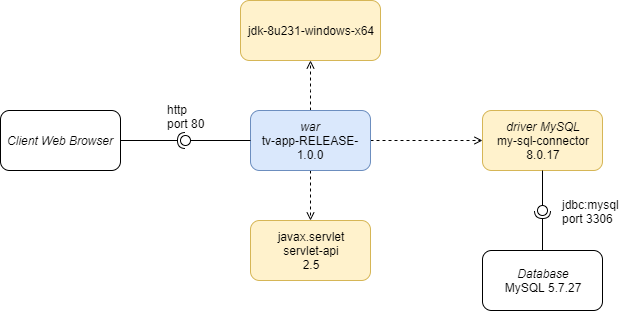

The diagram above was exported from draw.io. Its source (the exported page's mxGraphModel, read from the mxfile embedded in the PNG):
<mxGraphModel dx="854" dy="506" grid="1" gridSize="10" guides="1" tooltips="1" connect="1" arrows="1" fold="1" page="1" pageScale="1" pageWidth="827" pageHeight="1169" math="0" shadow="0">
  <root>
    <mxCell id="0" />
    <mxCell id="1" parent="0" />
    <mxCell id="jMOdDbwmW2lASzxe5gtT-8" value="" style="edgeStyle=orthogonalEdgeStyle;rounded=0;orthogonalLoop=1;jettySize=auto;html=1;entryX=0;entryY=0.5;entryDx=0;entryDy=0;dashed=1;endArrow=open;endFill=0;" parent="1" source="jMOdDbwmW2lASzxe5gtT-2" target="jMOdDbwmW2lASzxe5gtT-6" edge="1">
      <mxGeometry relative="1" as="geometry">
        <mxPoint x="730" y="150" as="targetPoint" />
      </mxGeometry>
    </mxCell>
    <mxCell id="jMOdDbwmW2lASzxe5gtT-17" value="" style="edgeStyle=orthogonalEdgeStyle;rounded=0;orthogonalLoop=1;jettySize=auto;html=1;endArrow=open;endFill=0;dashed=1;entryX=0.5;entryY=0;entryDx=0;entryDy=0;" parent="1" source="jMOdDbwmW2lASzxe5gtT-2" target="957r3AZeqvesDRNMv1A5-1" edge="1">
      <mxGeometry relative="1" as="geometry">
        <Array as="points" />
        <mxPoint x="590" y="230" as="targetPoint" />
      </mxGeometry>
    </mxCell>
    <mxCell id="jMOdDbwmW2lASzxe5gtT-32" style="edgeStyle=orthogonalEdgeStyle;rounded=0;orthogonalLoop=1;jettySize=auto;html=1;entryX=0.5;entryY=1;entryDx=0;entryDy=0;dashed=1;endArrow=open;endFill=0;" parent="1" source="jMOdDbwmW2lASzxe5gtT-2" target="jMOdDbwmW2lASzxe5gtT-31" edge="1">
      <mxGeometry relative="1" as="geometry">
        <Array as="points">
          <mxPoint x="590" y="100" />
          <mxPoint x="590" y="100" />
        </Array>
      </mxGeometry>
    </mxCell>
    <mxCell id="jMOdDbwmW2lASzxe5gtT-2" value="&lt;i&gt;war&lt;/i&gt;&lt;br&gt;tv-app-RELEASE-1.0.0" style="rounded=1;whiteSpace=wrap;html=1;fillColor=#dae8fc;strokeColor=#6c8ebf;" parent="1" vertex="1">
      <mxGeometry x="530" y="120" width="120" height="60" as="geometry" />
    </mxCell>
    <mxCell id="jMOdDbwmW2lASzxe5gtT-6" value="&lt;i&gt;driver MySQL&lt;/i&gt;&lt;br&gt;my-sql-connector&lt;br&gt;8.0.17" style="rounded=1;whiteSpace=wrap;html=1;fillColor=#fff2cc;strokeColor=#d6b656;" parent="1" vertex="1">
      <mxGeometry x="762" y="120" width="120" height="60" as="geometry" />
    </mxCell>
    <mxCell id="jMOdDbwmW2lASzxe5gtT-9" value="&lt;i&gt;Database&lt;/i&gt;&lt;br&gt;MySQL 5.7.27" style="rounded=1;whiteSpace=wrap;html=1;" parent="1" vertex="1">
      <mxGeometry x="762" y="260" width="120" height="60" as="geometry" />
    </mxCell>
    <mxCell id="jMOdDbwmW2lASzxe5gtT-13" value="" style="rounded=0;orthogonalLoop=1;jettySize=auto;html=1;endArrow=none;endFill=0;exitX=0.5;exitY=1;exitDx=0;exitDy=0;" parent="1" source="jMOdDbwmW2lASzxe5gtT-6" target="jMOdDbwmW2lASzxe5gtT-15" edge="1">
      <mxGeometry relative="1" as="geometry">
        <mxPoint x="190" y="505" as="sourcePoint" />
      </mxGeometry>
    </mxCell>
    <mxCell id="jMOdDbwmW2lASzxe5gtT-14" value="" style="rounded=0;orthogonalLoop=1;jettySize=auto;html=1;endArrow=halfCircle;endFill=0;entryX=0.5;entryY=0.5;entryDx=0;entryDy=0;endSize=6;strokeWidth=1;exitX=0.5;exitY=0;exitDx=0;exitDy=0;" parent="1" source="jMOdDbwmW2lASzxe5gtT-9" target="jMOdDbwmW2lASzxe5gtT-15" edge="1">
      <mxGeometry relative="1" as="geometry">
        <mxPoint x="230" y="505" as="sourcePoint" />
      </mxGeometry>
    </mxCell>
    <mxCell id="jMOdDbwmW2lASzxe5gtT-15" value="" style="ellipse;whiteSpace=wrap;html=1;fontFamily=Helvetica;fontSize=12;fontColor=#000000;align=center;strokeColor=#000000;fillColor=#ffffff;points=[];aspect=fixed;resizable=0;" parent="1" vertex="1">
      <mxGeometry x="817" y="215" width="10" height="10" as="geometry" />
    </mxCell>
    <mxCell id="jMOdDbwmW2lASzxe5gtT-31" value="jdk-8u231-windows-x64" style="rounded=1;whiteSpace=wrap;html=1;fillColor=#fff2cc;strokeColor=#d6b656;" parent="1" vertex="1">
      <mxGeometry x="520" y="10" width="140" height="60" as="geometry" />
    </mxCell>
    <mxCell id="jMOdDbwmW2lASzxe5gtT-34" value="jdbc:mysql&lt;br&gt;port 3306" style="text;html=1;resizable=0;points=[];autosize=1;align=left;verticalAlign=top;spacingTop=-4;" parent="1" vertex="1">
      <mxGeometry x="840" y="205" width="70" height="30" as="geometry" />
    </mxCell>
    <mxCell id="957r3AZeqvesDRNMv1A5-1" value="javax.servlet&lt;br&gt;servlet-api&lt;br&gt;2.5" style="rounded=1;whiteSpace=wrap;html=1;fillColor=#fff2cc;strokeColor=#d6b656;" vertex="1" parent="1">
      <mxGeometry x="530" y="230" width="120" height="60" as="geometry" />
    </mxCell>
    <mxCell id="957r3AZeqvesDRNMv1A5-2" value="&lt;i&gt;Client Web Browser&lt;/i&gt;" style="rounded=1;whiteSpace=wrap;html=1;" vertex="1" parent="1">
      <mxGeometry x="280" y="120" width="120" height="60" as="geometry" />
    </mxCell>
    <mxCell id="957r3AZeqvesDRNMv1A5-3" value="" style="rounded=0;orthogonalLoop=1;jettySize=auto;html=1;endArrow=none;endFill=0;exitX=0;exitY=0.5;exitDx=0;exitDy=0;" edge="1" parent="1" target="957r3AZeqvesDRNMv1A5-5" source="jMOdDbwmW2lASzxe5gtT-2">
      <mxGeometry relative="1" as="geometry">
        <mxPoint x="340" y="40" as="sourcePoint" />
      </mxGeometry>
    </mxCell>
    <mxCell id="957r3AZeqvesDRNMv1A5-4" value="" style="rounded=0;orthogonalLoop=1;jettySize=auto;html=1;endArrow=halfCircle;endFill=0;entryX=0.5;entryY=0.5;entryDx=0;entryDy=0;endSize=6;strokeWidth=1;exitX=1;exitY=0.5;exitDx=0;exitDy=0;" edge="1" parent="1" source="957r3AZeqvesDRNMv1A5-2" target="957r3AZeqvesDRNMv1A5-5">
      <mxGeometry relative="1" as="geometry">
        <mxPoint x="-252" y="365" as="sourcePoint" />
      </mxGeometry>
    </mxCell>
    <mxCell id="957r3AZeqvesDRNMv1A5-5" value="" style="ellipse;whiteSpace=wrap;html=1;fontFamily=Helvetica;fontSize=12;fontColor=#000000;align=center;strokeColor=#000000;fillColor=#ffffff;points=[];aspect=fixed;resizable=0;" vertex="1" parent="1">
      <mxGeometry x="460" y="145" width="10" height="10" as="geometry" />
    </mxCell>
    <mxCell id="957r3AZeqvesDRNMv1A5-6" value="http&lt;br&gt;port 80" style="text;html=1;resizable=0;points=[];autosize=1;align=left;verticalAlign=top;spacingTop=-4;" vertex="1" parent="1">
      <mxGeometry x="445" y="110" width="50" height="30" as="geometry" />
    </mxCell>
  </root>
</mxGraphModel>